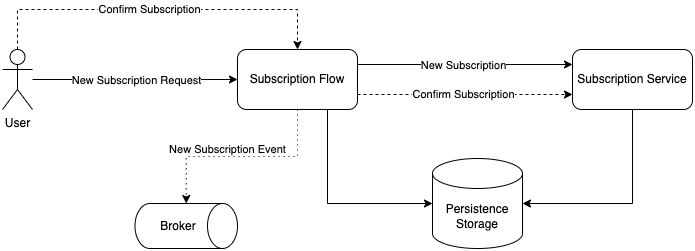

The diagram above was exported from draw.io. Its source (the exported page's mxGraphModel, read from the mxfile embedded in the PNG):
<mxGraphModel dx="1426" dy="801" grid="1" gridSize="10" guides="1" tooltips="1" connect="1" arrows="1" fold="1" page="1" pageScale="1" pageWidth="826" pageHeight="1169" background="none" math="0" shadow="0">
  <root>
    <mxCell id="0" />
    <mxCell id="1" parent="0" />
    <mxCell id="ZmS7HmY5PcVBnkl3xS5H-100" style="edgeStyle=orthogonalEdgeStyle;rounded=0;orthogonalLoop=1;jettySize=auto;html=1;entryX=0;entryY=0.5;entryDx=0;entryDy=0;" edge="1" parent="1" source="ZmS7HmY5PcVBnkl3xS5H-96" target="ZmS7HmY5PcVBnkl3xS5H-99">
      <mxGeometry relative="1" as="geometry" />
    </mxCell>
    <mxCell id="ZmS7HmY5PcVBnkl3xS5H-101" value="New Subscription Request" style="edgeLabel;html=1;align=center;verticalAlign=middle;resizable=0;points=[];" vertex="1" connectable="0" parent="ZmS7HmY5PcVBnkl3xS5H-100">
      <mxGeometry x="-0.1355" y="1" relative="1" as="geometry">
        <mxPoint x="14" y="1" as="offset" />
      </mxGeometry>
    </mxCell>
    <mxCell id="ZmS7HmY5PcVBnkl3xS5H-96" value="User" style="shape=umlActor;verticalLabelPosition=bottom;verticalAlign=top;html=1;outlineConnect=0;" vertex="1" parent="1">
      <mxGeometry x="30" y="111" width="30" height="60" as="geometry" />
    </mxCell>
    <mxCell id="ZmS7HmY5PcVBnkl3xS5H-97" value="Persistence Storage" style="shape=cylinder3;whiteSpace=wrap;html=1;boundedLbl=1;backgroundOutline=1;size=15;" vertex="1" parent="1">
      <mxGeometry x="460" y="220" width="90" height="90" as="geometry" />
    </mxCell>
    <mxCell id="ZmS7HmY5PcVBnkl3xS5H-103" style="edgeStyle=orthogonalEdgeStyle;rounded=0;orthogonalLoop=1;jettySize=auto;html=1;entryX=0;entryY=0.25;entryDx=0;entryDy=0;exitX=1;exitY=0.25;exitDx=0;exitDy=0;" edge="1" parent="1" source="ZmS7HmY5PcVBnkl3xS5H-99" target="ZmS7HmY5PcVBnkl3xS5H-102">
      <mxGeometry relative="1" as="geometry" />
    </mxCell>
    <mxCell id="ZmS7HmY5PcVBnkl3xS5H-106" value="New Subscription" style="edgeLabel;html=1;align=center;verticalAlign=middle;resizable=0;points=[];" vertex="1" connectable="0" parent="ZmS7HmY5PcVBnkl3xS5H-103">
      <mxGeometry x="-0.1238" relative="1" as="geometry">
        <mxPoint x="11" as="offset" />
      </mxGeometry>
    </mxCell>
    <mxCell id="ZmS7HmY5PcVBnkl3xS5H-104" style="edgeStyle=orthogonalEdgeStyle;rounded=0;orthogonalLoop=1;jettySize=auto;html=1;entryX=0;entryY=0.5;entryDx=0;entryDy=0;entryPerimeter=0;exitX=0.75;exitY=1;exitDx=0;exitDy=0;" edge="1" parent="1" source="ZmS7HmY5PcVBnkl3xS5H-99" target="ZmS7HmY5PcVBnkl3xS5H-97">
      <mxGeometry relative="1" as="geometry" />
    </mxCell>
    <mxCell id="ZmS7HmY5PcVBnkl3xS5H-107" style="edgeStyle=orthogonalEdgeStyle;rounded=0;orthogonalLoop=1;jettySize=auto;html=1;exitX=1;exitY=0.75;exitDx=0;exitDy=0;entryX=0;entryY=0.75;entryDx=0;entryDy=0;dashed=1;" edge="1" parent="1" source="ZmS7HmY5PcVBnkl3xS5H-99" target="ZmS7HmY5PcVBnkl3xS5H-102">
      <mxGeometry relative="1" as="geometry" />
    </mxCell>
    <mxCell id="ZmS7HmY5PcVBnkl3xS5H-108" value="Confirm Subscription" style="edgeLabel;html=1;align=center;verticalAlign=middle;resizable=0;points=[];" vertex="1" connectable="0" parent="ZmS7HmY5PcVBnkl3xS5H-107">
      <mxGeometry x="0.1543" y="1" relative="1" as="geometry">
        <mxPoint x="-19" as="offset" />
      </mxGeometry>
    </mxCell>
    <mxCell id="ZmS7HmY5PcVBnkl3xS5H-99" value="Subscription Flow" style="rounded=1;whiteSpace=wrap;html=1;" vertex="1" parent="1">
      <mxGeometry x="265" y="111" width="120" height="60" as="geometry" />
    </mxCell>
    <mxCell id="ZmS7HmY5PcVBnkl3xS5H-105" style="edgeStyle=orthogonalEdgeStyle;rounded=0;orthogonalLoop=1;jettySize=auto;html=1;entryX=1;entryY=0.5;entryDx=0;entryDy=0;entryPerimeter=0;exitX=0.5;exitY=1;exitDx=0;exitDy=0;" edge="1" parent="1" source="ZmS7HmY5PcVBnkl3xS5H-102" target="ZmS7HmY5PcVBnkl3xS5H-97">
      <mxGeometry relative="1" as="geometry" />
    </mxCell>
    <mxCell id="ZmS7HmY5PcVBnkl3xS5H-102" value="Subscription Service" style="rounded=1;whiteSpace=wrap;html=1;" vertex="1" parent="1">
      <mxGeometry x="600" y="111" width="120" height="60" as="geometry" />
    </mxCell>
    <mxCell id="ZmS7HmY5PcVBnkl3xS5H-109" style="edgeStyle=orthogonalEdgeStyle;rounded=0;orthogonalLoop=1;jettySize=auto;html=1;exitX=0.5;exitY=0;exitDx=0;exitDy=0;entryX=0.5;entryY=0;entryDx=0;entryDy=0;dashed=1;exitPerimeter=0;" edge="1" parent="1" source="ZmS7HmY5PcVBnkl3xS5H-96" target="ZmS7HmY5PcVBnkl3xS5H-99">
      <mxGeometry relative="1" as="geometry">
        <mxPoint x="395" y="166" as="sourcePoint" />
        <mxPoint x="610" y="166" as="targetPoint" />
        <Array as="points">
          <mxPoint x="45" y="71" />
          <mxPoint x="325" y="71" />
        </Array>
      </mxGeometry>
    </mxCell>
    <mxCell id="ZmS7HmY5PcVBnkl3xS5H-110" value="Confirm Subscription" style="edgeLabel;html=1;align=center;verticalAlign=middle;resizable=0;points=[];" vertex="1" connectable="0" parent="ZmS7HmY5PcVBnkl3xS5H-109">
      <mxGeometry x="0.1543" y="1" relative="1" as="geometry">
        <mxPoint x="-37" as="offset" />
      </mxGeometry>
    </mxCell>
    <mxCell id="ZmS7HmY5PcVBnkl3xS5H-114" style="edgeStyle=orthogonalEdgeStyle;rounded=0;orthogonalLoop=1;jettySize=auto;html=1;exitX=0.5;exitY=1;exitDx=0;exitDy=0;entryX=0;entryY=0.5;entryDx=0;entryDy=0;dashed=1;entryPerimeter=0;dashPattern=1 4;" edge="1" parent="1" source="ZmS7HmY5PcVBnkl3xS5H-99" target="ZmS7HmY5PcVBnkl3xS5H-112">
      <mxGeometry relative="1" as="geometry">
        <mxPoint x="395" y="166" as="sourcePoint" />
        <mxPoint x="610" y="166" as="targetPoint" />
      </mxGeometry>
    </mxCell>
    <mxCell id="ZmS7HmY5PcVBnkl3xS5H-115" value="New Subscription Event" style="edgeLabel;html=1;align=center;verticalAlign=middle;resizable=0;points=[];" vertex="1" connectable="0" parent="ZmS7HmY5PcVBnkl3xS5H-114">
      <mxGeometry x="0.1543" y="1" relative="1" as="geometry">
        <mxPoint y="-9" as="offset" />
      </mxGeometry>
    </mxCell>
    <mxCell id="ZmS7HmY5PcVBnkl3xS5H-117" value="" style="group" vertex="1" connectable="0" parent="1">
      <mxGeometry x="162.5" y="265" width="102.5" height="45" as="geometry" />
    </mxCell>
    <mxCell id="ZmS7HmY5PcVBnkl3xS5H-112" value="" style="shape=cylinder3;whiteSpace=wrap;html=1;boundedLbl=1;backgroundOutline=1;size=15;rotation=90;labelPosition=center;verticalLabelPosition=middle;align=center;verticalAlign=middle;" vertex="1" parent="ZmS7HmY5PcVBnkl3xS5H-117">
      <mxGeometry x="28.75" y="-28.75" width="45" height="102.5" as="geometry" />
    </mxCell>
    <mxCell id="ZmS7HmY5PcVBnkl3xS5H-116" value="Broker" style="text;html=1;strokeColor=none;fillColor=none;align=center;verticalAlign=middle;whiteSpace=wrap;rounded=0;" vertex="1" parent="ZmS7HmY5PcVBnkl3xS5H-117">
      <mxGeometry x="13.75" y="7.5" width="60" height="30" as="geometry" />
    </mxCell>
  </root>
</mxGraphModel>